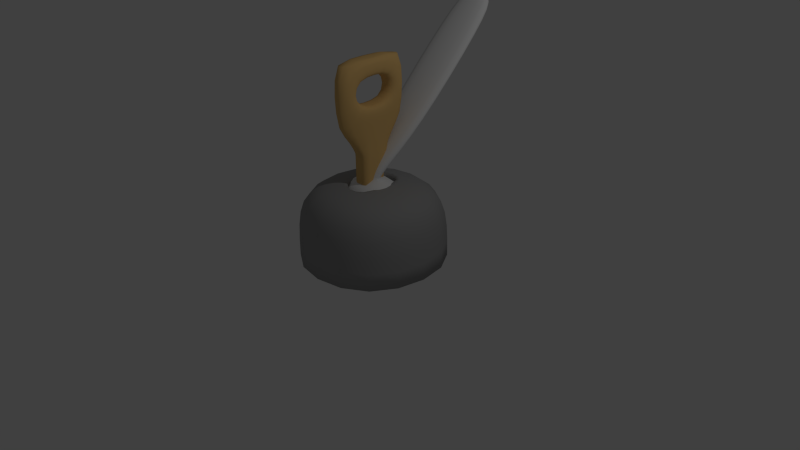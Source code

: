 # Source: napit.blend  (saved by Blender 2.69.0; exported with 4.5.12 LTS)
import bpy
from mathutils import Matrix  # noqa: F401  (used for matrix-valued properties, if any)

bpy.ops.wm.read_factory_settings(use_empty=True)
scene = bpy.context.scene
scene.name = 'Scene'

# ---- collections
col_collection_1 = bpy.data.collections.new('Collection 1'); scene.collection.children.link(col_collection_1)

# ---- materials (node trees are filled in below, after node groups)
mat_avainpohja = bpy.data.materials.new('AvainPohja')
mat_avainpohja.alpha_threshold = 0.0
mat_avainpohja.use_transparent_shadow = False
mat_avainpohja.diffuse_color = (0.3264, 0.3264, 0.3264, 1.0)
mat_avainpohja.roughness = 0.5
mat_avainpohja.line_color = (0.0, 0.0, 0.0, 1.0)
mat_avain = bpy.data.materials.new('Avain')
mat_avain.alpha_threshold = 0.0
mat_avain.use_transparent_shadow = False
mat_avain.diffuse_color = (0.8, 0.5087, 0.1872, 1.0)
mat_avain.roughness = 0.5
mat_avain.line_color = (0.0, 0.0, 0.0, 1.0)

# ---- material node trees

# ---- world
world_world = bpy.data.worlds.new('World'); scene.world = world_world
world_world.color = (0.05088, 0.05088, 0.05088)
world_world.use_sun_shadow = False
world_world.sun_shadow_jitter_overblur = 0.0
world_world.cycles.sampling_method = 'MANUAL'
world_world.cycles.sample_map_resolution = 256

# ---- cameras
cam_camera = bpy.data.cameras.new('Camera')
cam_camera.clip_end = 100.0
cam_camera.lens = 35.0
cam_camera.sensor_width = 32.0
cam_camera.sensor_height = 18.0
cam_camera.ortho_scale = 7.314
cam_camera.dof.focus_distance = 0.0
cam_camera.dof.aperture_fstop = 128.0

# ---- lights
light_lamp = bpy.data.lights.new('Lamp', 'POINT')
light_lamp.transmission_factor = 0.0
light_lamp.cutoff_distance = 30.0
light_lamp.energy = 100.0
light_lamp.shadow_buffer_clip_start = 1.001
light_lamp.shadow_soft_size = 0.1
light_lamp.shadow_maximum_resolution = 0.006
light_lamp.use_absolute_resolution = True
light_lamp.cycles.use_multiple_importance_sampling = False

# ---- meshes
me_cube_001 = bpy.data.meshes.new('Cube.001')
me_cube_001.from_pydata([(-1.0, -1.0, 0.0), (-1.0, 1.0, 0.0), (1.0, 1.0, 0.0), (1.0, -1.0, 0.0), (-1.0, -1.0, 0.464), (-1.0, 1.0, 0.464), (1.0, 1.0, 0.464), (1.0, -1.0, 0.464), (-0.4089, -0.4089, 0.464), (-0.4089, 0.4089, 0.464), (0.4089, 0.4089, 0.464), (0.4089, -0.4089, 0.464), (-0.4089, -0.4089, 0.9728), (-0.4089, 0.4089, 0.9728), (0.4089, 0.4089, 0.9728), (0.4089, -0.4089, 0.9728), (-0.1469, -0.08491, 1.088), (-0.1469, 0.08491, 1.088), (0.1469, 0.08491, 1.088), (0.1469, -0.08491, 1.088), (-0.3333, 0.4475, 1.709), (-0.3333, 0.5676, 1.589), (0.3333, 0.5676, 1.589), (0.3333, 0.4475, 1.709), (-0.3333, 1.567, 2.829), (-0.3333, 1.687, 2.709), (0.3333, 1.687, 2.709), (0.3333, 1.567, 2.829), (-0.2289, 1.872, 3.134), (-0.2289, 1.992, 3.013), (0.2289, 1.992, 3.013), (0.2289, 1.872, 3.134), (-0.1538, -0.03621, 1.225), (0.1538, -0.03621, 1.225), (0.1538, 0.08388, 1.105), (-0.1538, 0.08388, 1.105)], [], [(4, 5, 1, 0), (5, 6, 2, 1), (6, 7, 3, 2), (7, 4, 0, 3), (0, 1, 2, 3), (4, 7, 11, 8), (8, 11, 15, 12), (7, 6, 10, 11), (6, 5, 9, 10), (5, 4, 8, 9), (12, 15, 19, 16), (11, 10, 14, 15), (10, 9, 13, 14), (9, 8, 12, 13), (32, 33, 23, 20), (15, 14, 18, 19), (14, 13, 17, 18), (13, 12, 16, 17), (20, 23, 27, 24), (33, 34, 22, 23), (34, 35, 21, 22), (35, 32, 20, 21), (24, 27, 31, 28), (23, 22, 26, 27), (22, 21, 25, 26), (21, 20, 24, 25), (31, 30, 29, 28), (27, 26, 30, 31), (26, 25, 29, 30), (25, 24, 28, 29), (16, 19, 33, 32), (19, 18, 34, 33), (18, 17, 35, 34), (17, 16, 32, 35)])
me_cube_001.polygons.foreach_set('use_smooth', [True] * 34)
_k = {(0, 1): 1.0, (1, 2): 1.0, (2, 3): 1.0, (0, 3): 1.0, (8, 9): 1.0, (9, 10): 1.0, (10, 11): 1.0, (8, 11): 1.0, (16, 17): 1.0, (17, 18): 1.0, (18, 19): 1.0, (16, 19): 1.0}
me_cube_001.attributes.new('crease_edge', 'FLOAT', 'EDGE').data.foreach_set('value', [_k.get((min(e.vertices), max(e.vertices)), 0.0) for e in me_cube_001.edges])
me_cube_001.use_remesh_preserve_volume = False
me_cube_001.use_remesh_preserve_attributes = False
me_cube_001.use_mirror_vertex_groups = False
me_cube_001.update()
me_cube = bpy.data.meshes.new('Cube')
me_cube.from_pydata([(1.0, 1.0, 0.0), (1.0, -1.0, 0.0), (-1.0, -1.0, 0.0), (-1.0, 1.0, 0.0), (1.0, 1.0, 0.8731), (1.0, -1.0, 0.8731), (-1.0, -1.0, 0.8731), (-1.0, 1.0, 0.8731), (0.4526, 0.4526, 1.013), (0.4526, -0.4526, 1.013), (-0.4526, -0.4526, 1.013), (-0.4526, 0.4526, 1.013), (0.1478, 0.3262, 1.013), (0.1478, -0.3262, 1.013), (-0.1478, -0.3262, 1.013), (-0.1478, 0.3262, 1.013), (0.1478, 0.3262, -0.01737), (0.1478, -0.3262, -0.01737), (-0.1478, -0.3262, -0.01737), (-0.1478, 0.3262, -0.01737), (-0.09756, -0.185, 0.01351), (-0.09756, 0.185, 0.01351), (0.09756, 0.185, 0.01351), (0.09756, -0.185, 0.01351), (-0.09756, -0.185, 1.404), (-0.09756, 0.185, 1.404), (0.09756, 0.185, 1.404), (0.09756, -0.185, 1.404), (-0.09756, -0.185, 1.216), (-0.09756, 0.185, 1.216), (0.09756, 0.185, 1.216), (0.09756, -0.185, 1.216), (-0.1265, -0.523, 1.809), (-0.1265, 0.523, 1.809), (0.1265, 0.523, 1.809), (0.1265, -0.523, 1.809), (-0.1265, -0.523, 2.592), (-0.1265, 0.523, 2.592), (0.1265, 0.523, 2.592), (0.1265, -0.523, 2.592), (0.1265, 0.2615, 2.006), (0.1265, -0.2615, 2.006), (0.1265, 0.2615, 2.399), (0.1265, -0.2615, 2.399), (-0.1265, -0.2615, 2.006), (-0.1265, 0.2615, 2.006), (-0.1265, -0.2615, 2.399), (-0.1265, 0.2615, 2.399)], [], [(0, 1, 2, 3), (7, 6, 10, 11), (0, 4, 5, 1), (1, 5, 6, 2), (2, 6, 7, 3), (4, 0, 3, 7), (11, 10, 14, 15), (6, 5, 9, 10), (4, 7, 11, 8), (5, 4, 8, 9), (15, 14, 18, 19), (10, 9, 13, 14), (8, 11, 15, 12), (9, 8, 12, 13), (16, 19, 18, 17), (14, 13, 17, 18), (12, 15, 19, 16), (13, 12, 16, 17), (28, 29, 21, 20), (29, 30, 22, 21), (30, 31, 23, 22), (31, 28, 20, 23), (20, 21, 22, 23), (24, 27, 35, 32), (24, 25, 29, 28), (25, 26, 30, 29), (26, 27, 31, 30), (27, 24, 28, 31), (32, 35, 39, 36), (27, 26, 34, 35), (26, 25, 33, 34), (25, 24, 32, 33), (39, 38, 37, 36), (34, 38, 42, 40), (34, 33, 37, 38), (37, 33, 45, 47), (41, 44, 46, 43), (39, 35, 41, 43), (38, 39, 43, 42), (35, 34, 40, 41), (43, 46, 47, 42), (32, 36, 46, 44), (36, 37, 47, 46), (33, 32, 44, 45), (42, 47, 45, 40), (40, 45, 44, 41)])
me_cube.polygons.foreach_set('use_smooth', [True] * 46)
me_cube.polygons.foreach_set('material_index', [0, 0, 0, 0, 0, 0, 0, 0, 0, 0, 0, 0, 0, 0, 0, 0, 0, 0, 1, 1, 1, 1, 1, 1, 1, 1, 1, 1, 1, 1, 1, 1, 1, 1, 1, 1, 1, 1, 1, 1, 1, 1, 1, 1, 1, 1])
_k = {(0, 1): 1.0, (0, 3): 1.0, (1, 2): 1.0, (2, 3): 1.0, (12, 13): 0.94118, (12, 15): 0.94118, (13, 14): 0.94118, (14, 15): 0.94118, (16, 17): 0.94118, (16, 19): 0.94118, (17, 18): 0.94118, (18, 19): 0.94118, (15, 19): 0.94118, (14, 18): 0.94118, (13, 17): 0.94118, (12, 16): 0.94118, (24, 28): 0.85882, (24, 25): 0.85882, (20, 21): 0.85882, (25, 26): 0.85882, (21, 22): 0.85882, (26, 27): 0.85882, (23, 31): 0.85882, (22, 23): 0.85882, (24, 27): 0.85882, (20, 23): 0.85882, (20, 28): 0.85882, (25, 29): 0.85882, (26, 30): 0.85882, (27, 31): 0.85882, (32, 33): 0.85882, (33, 34): 0.85882, (34, 35): 0.85882, (32, 35): 0.85882, (36, 37): 0.85882, (37, 38): 0.85882, (38, 39): 0.85882, (36, 39): 0.85882, (40, 41): 0.85882, (42, 43): 0.85882, (44, 45): 0.85882, (46, 47): 0.85882}
me_cube.attributes.new('crease_edge', 'FLOAT', 'EDGE').data.foreach_set('value', [_k.get((min(e.vertices), max(e.vertices)), 0.0) for e in me_cube.edges])
me_cube.materials.append(mat_avainpohja)
me_cube.materials.append(mat_avain)
me_cube.use_remesh_preserve_volume = False
me_cube.use_remesh_preserve_attributes = False
me_cube.use_mirror_vertex_groups = False
me_cube.update()

# ---- objects
ob_cube_001 = bpy.data.objects.new('Cube.001', me_cube_001)
ob_cube = bpy.data.objects.new('Cube', me_cube)
ob_lamp = bpy.data.objects.new('Lamp', light_lamp)
ob_camera = bpy.data.objects.new('Camera', cam_camera)

# ---- transforms, parenting, visibility, modifiers, constraints
ob_cube_001.location = (0.0, 0.0, 0.0)
ob_cube_001.lineart.crease_threshold = 0.0
_m = ob_cube_001.modifiers.new('Subsurf', 'SUBSURF')
_m.uv_smooth = 'PRESERVE_CORNERS'
_m.quality = 2
_m.show_only_control_edges = False
ob_cube.location = (0.0, 0.0, 0.0)
ob_cube.lock_rotations_4d = False
ob_cube.empty_display_type = 'ARROWS'
ob_cube.lineart.crease_threshold = 0.0
_m = ob_cube.modifiers.new('Subsurf', 'SUBSURF')
_m.uv_smooth = 'PRESERVE_CORNERS'
_m.quality = 2
_m.levels = 2
_m.show_only_control_edges = False
ob_lamp.location = (4.076, 1.005, 5.904)
ob_lamp.rotation_euler = (0.6503, 0.05522, 1.866)
ob_lamp.lock_rotations_4d = False
ob_lamp.empty_display_type = 'ARROWS'
ob_lamp.color = (0.0, 0.0, 0.0, 0.0)
ob_lamp.lineart.crease_threshold = 0.0
ob_camera.location = (7.481, -6.508, 5.344)
ob_camera.rotation_euler = (1.109, 0.01082, 0.8149)
ob_camera.lock_rotations_4d = False
ob_camera.empty_display_type = 'ARROWS'
ob_camera.color = (0.0, 0.0, 0.0, 0.0)
ob_camera.display_type = 'WIRE'
ob_camera.lineart.crease_threshold = 0.0

# ---- collection membership
col_collection_1.objects.link(ob_cube_001)
col_collection_1.objects.link(ob_cube)
col_collection_1.objects.link(ob_lamp)
col_collection_1.objects.link(ob_camera)

# ---- scene / render settings (as saved in the file)
scene.camera = ob_camera
scene.frame_start = 1; scene.frame_end = 250; scene.frame_set(1)
scene.render.engine = 'BLENDER_EEVEE_NEXT'
scene.render.image_settings.compression = 90
scene.render.resolution_percentage = 50
scene.render.dither_intensity = 0.0
scene.cycles.use_denoising = False
scene.cycles.samples = 10
scene.cycles.sampling_pattern = 'TABULATED_SOBOL'
scene.cycles.light_sampling_threshold = 0.0
scene.cycles.use_adaptive_sampling = False
scene.cycles.use_light_tree = False
scene.cycles.blur_glossy = 0.0
scene.cycles.volume_bounces = 1
scene.cycles.pixel_filter_type = 'GAUSSIAN'
scene.cycles.sample_clamp_indirect = 0.0
scene.view_settings.view_transform = 'Standard'
bpy.context.view_layer.update()
